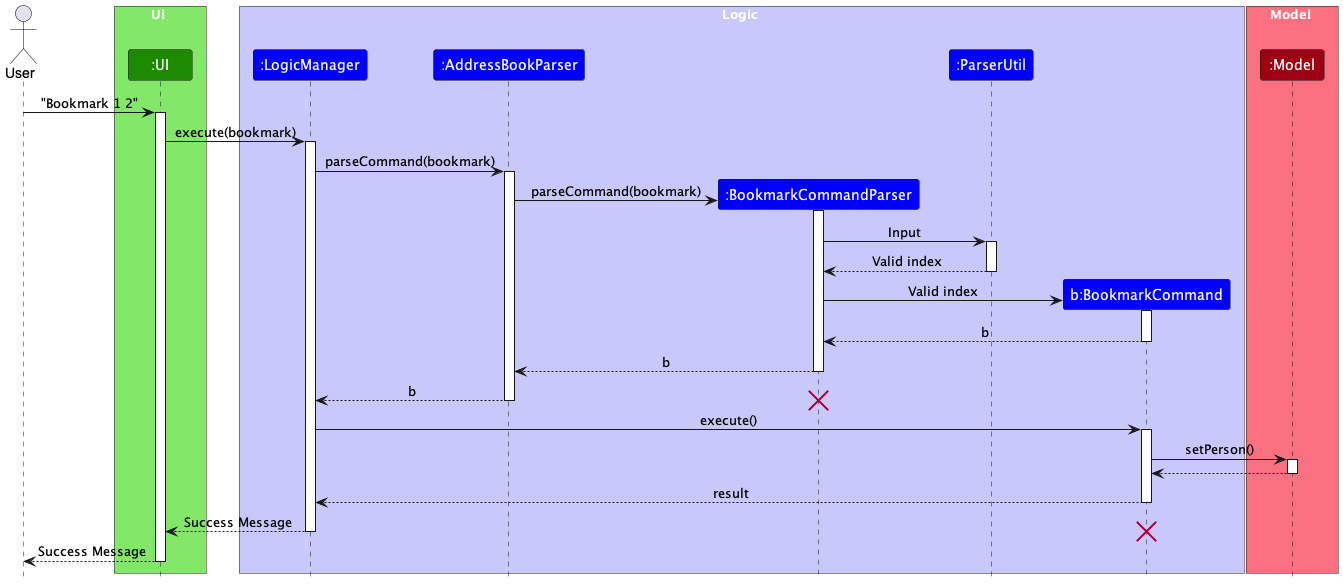

The diagram above was rendered by PlantUML. Its source (embedded in the PNG):
@startuml
!include style.puml
skinparam ArrowFontStyle plain


actor User

box Ui UI_COLOR_T1
participant ":UI" as UI UI_COLOR

box Logic LOGIC_COLOR_T1
participant ":LogicManager" as LogicManager BLUE_COLOR
participant ":AddressBookParser" as AddressBookParser BLUE_COLOR
participant ":BookmarkCommandParser" as BookmarkCommandParser BLUE_COLOR
participant ":ParserUtil" as ParserUtil BLUE_COLOR
participant "b:BookmarkCommand" as BookmarkCommand BLUE_COLOR

box Model MODEL_COLOR_T1
participant ":Model" as Model MODEL_COLOR

User -> UI: "Bookmark 1 2"
activate UI

UI -> LogicManager : execute(bookmark)
activate LogicManager

LogicManager -> AddressBookParser : parseCommand(bookmark)
activate AddressBookParser

create BookmarkCommandParser
AddressBookParser -> BookmarkCommandParser : parseCommand(bookmark)
activate BookmarkCommandParser

BookmarkCommandParser -> ParserUtil: Input
activate ParserUtil

ParserUtil --> BookmarkCommandParser: Valid index
deactivate ParserUtil

create BookmarkCommand
BookmarkCommandParser -> BookmarkCommand: Valid index
activate BookmarkCommand

BookmarkCommand --> BookmarkCommandParser: b
deactivate BookmarkCommand

BookmarkCommandParser --> AddressBookParser: b
deactivate BookmarkCommandParser

AddressBookParser --> LogicManager: b
destroy BookmarkCommandParser
deactivate AddressBookParser

LogicManager -> BookmarkCommand: execute()
activate BookmarkCommand

BookmarkCommand -> Model: setPerson()
activate Model

Model --> BookmarkCommand
deactivate Model

BookmarkCommand --> LogicManager: result
deactivate BookmarkCommand

LogicManager --> UI: Success Message
destroy BookmarkCommand
deactivate LogicManager

UI --> User: Success Message
deactivate

@enduml